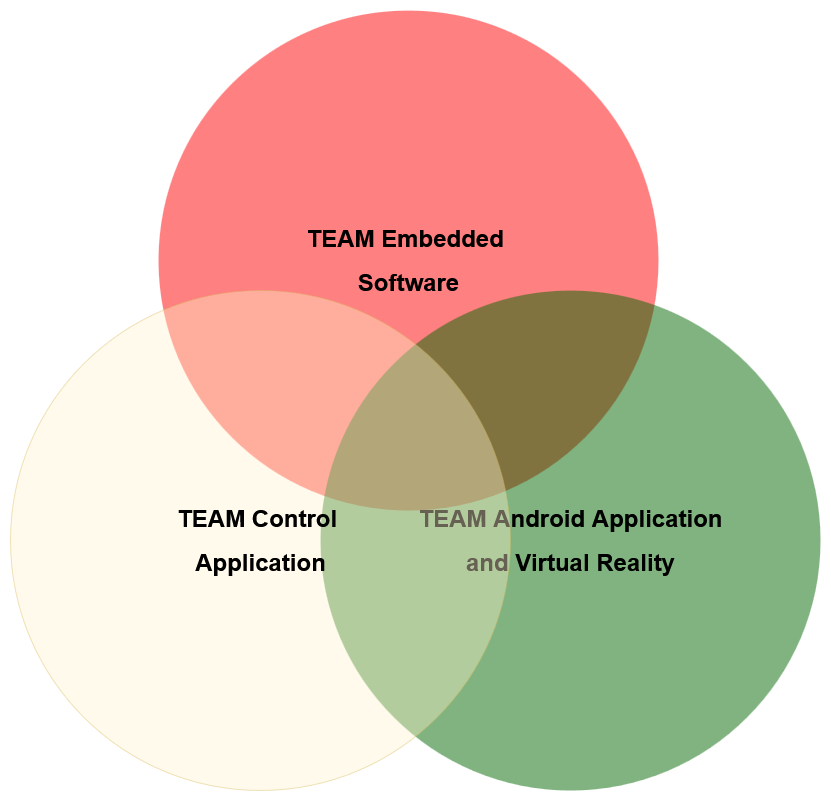

The diagram above was exported from draw.io. Its source (the exported page's mxGraphModel, read from the mxfile embedded in the PNG):
<mxGraphModel dx="1952" dy="1020" grid="1" gridSize="10" guides="1" tooltips="1" connect="1" arrows="1" fold="1" page="1" pageScale="1" pageWidth="827" pageHeight="1169" math="0" shadow="0">
  <root>
    <mxCell id="0" />
    <mxCell id="1" parent="0" />
    <mxCell id="CRQskb336P-rOSqz4l_X-2" parent="1" style="ellipse;fillColor=#FF0000;opacity=50;strokeColor=none;html=1;" value="&lt;h1&gt;TEAM Embedded&amp;nbsp;&lt;/h1&gt;&lt;h1&gt;Software&lt;/h1&gt;" vertex="1">
      <mxGeometry height="500" width="500" x="368" y="20" as="geometry" />
    </mxCell>
    <mxCell id="CRQskb336P-rOSqz4l_X-3" parent="1" style="ellipse;fillColor=#006600;opacity=50;strokeColor=none;html=1;" value="&lt;h1&gt;TEAM Android Application&lt;/h1&gt;&lt;h1&gt;and Virtual Reality&lt;/h1&gt;" vertex="1">
      <mxGeometry height="500" width="500" x="530" y="300" as="geometry" />
    </mxCell>
    <mxCell id="CRQskb336P-rOSqz4l_X-4" parent="1" style="ellipse;fillColor=#fff2cc;opacity=40;strokeColor=#d6b656;html=1;direction=south;" value="&lt;h1&gt;TEAM Control&amp;nbsp;&lt;/h1&gt;&lt;h1&gt;Application&lt;/h1&gt;" vertex="1">
      <mxGeometry height="500" width="500" x="220" y="300" as="geometry" />
    </mxCell>
  </root>
</mxGraphModel>